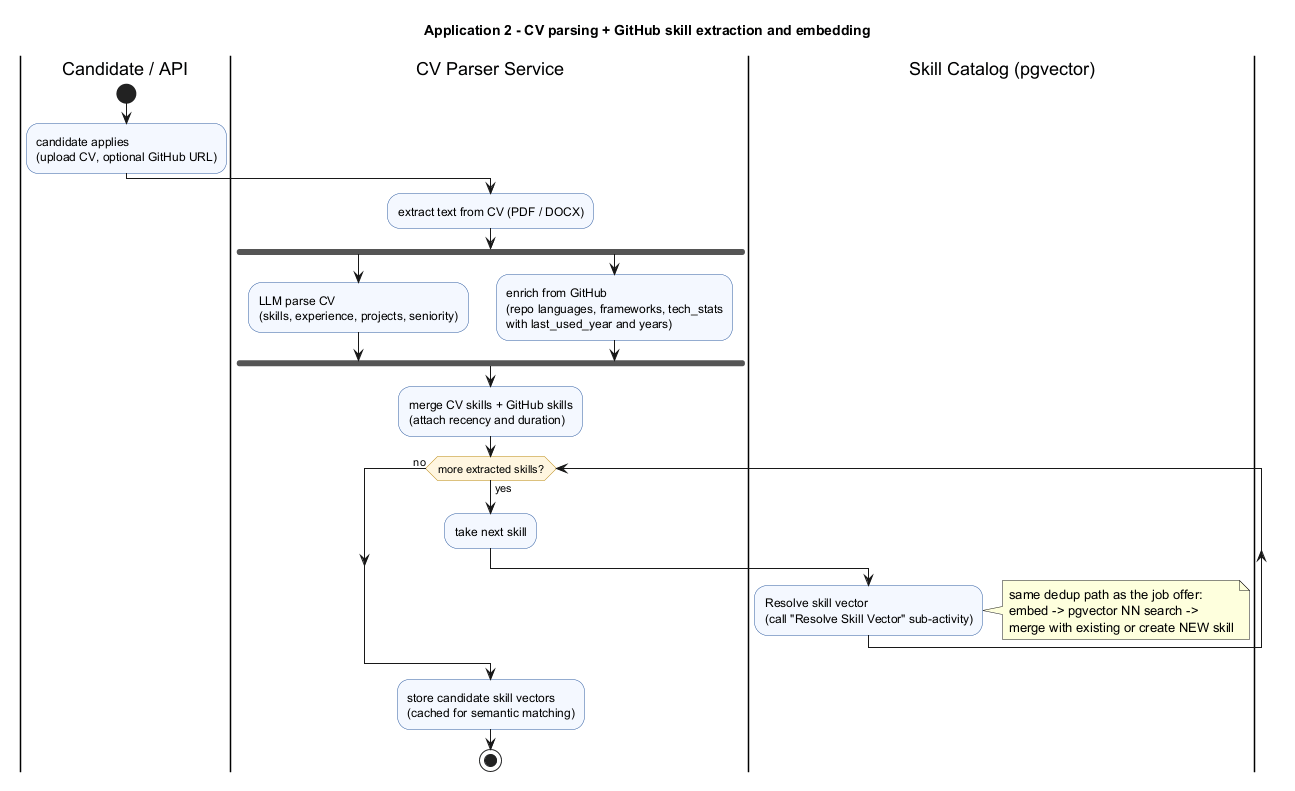

The diagram above was rendered by PlantUML. Its source (embedded in the PNG):
@startuml
title Application 2 - CV parsing + GitHub skill extraction and embedding

skinparam activity {
  BackgroundColor #F4F8FF
  BorderColor #2C5AA0
  DiamondBackgroundColor #FFF6E0
  DiamondBorderColor #B8860B
}

|Candidate / API|
start
:candidate applies
(upload CV, optional GitHub URL);

|CV Parser Service|
:extract text from CV (PDF / DOCX);

fork
  :LLM parse CV
  (skills, experience, projects, seniority);
fork again
  :enrich from GitHub
  (repo languages, frameworks, tech_stats
  with last_used_year and years);
end fork

:merge CV skills + GitHub skills
(attach recency and duration);

while (more extracted skills?) is (yes)
  :take next skill;

  |Skill Catalog (pgvector)|
  :Resolve skill vector
  (call "Resolve Skill Vector" sub-activity);
  note right
    same dedup path as the job offer:
    embed -> pgvector NN search ->
    merge with existing or create NEW skill
  end note

endwhile (no)

|CV Parser Service|
:store candidate skill vectors
(cached for semantic matching);
stop

@enduml